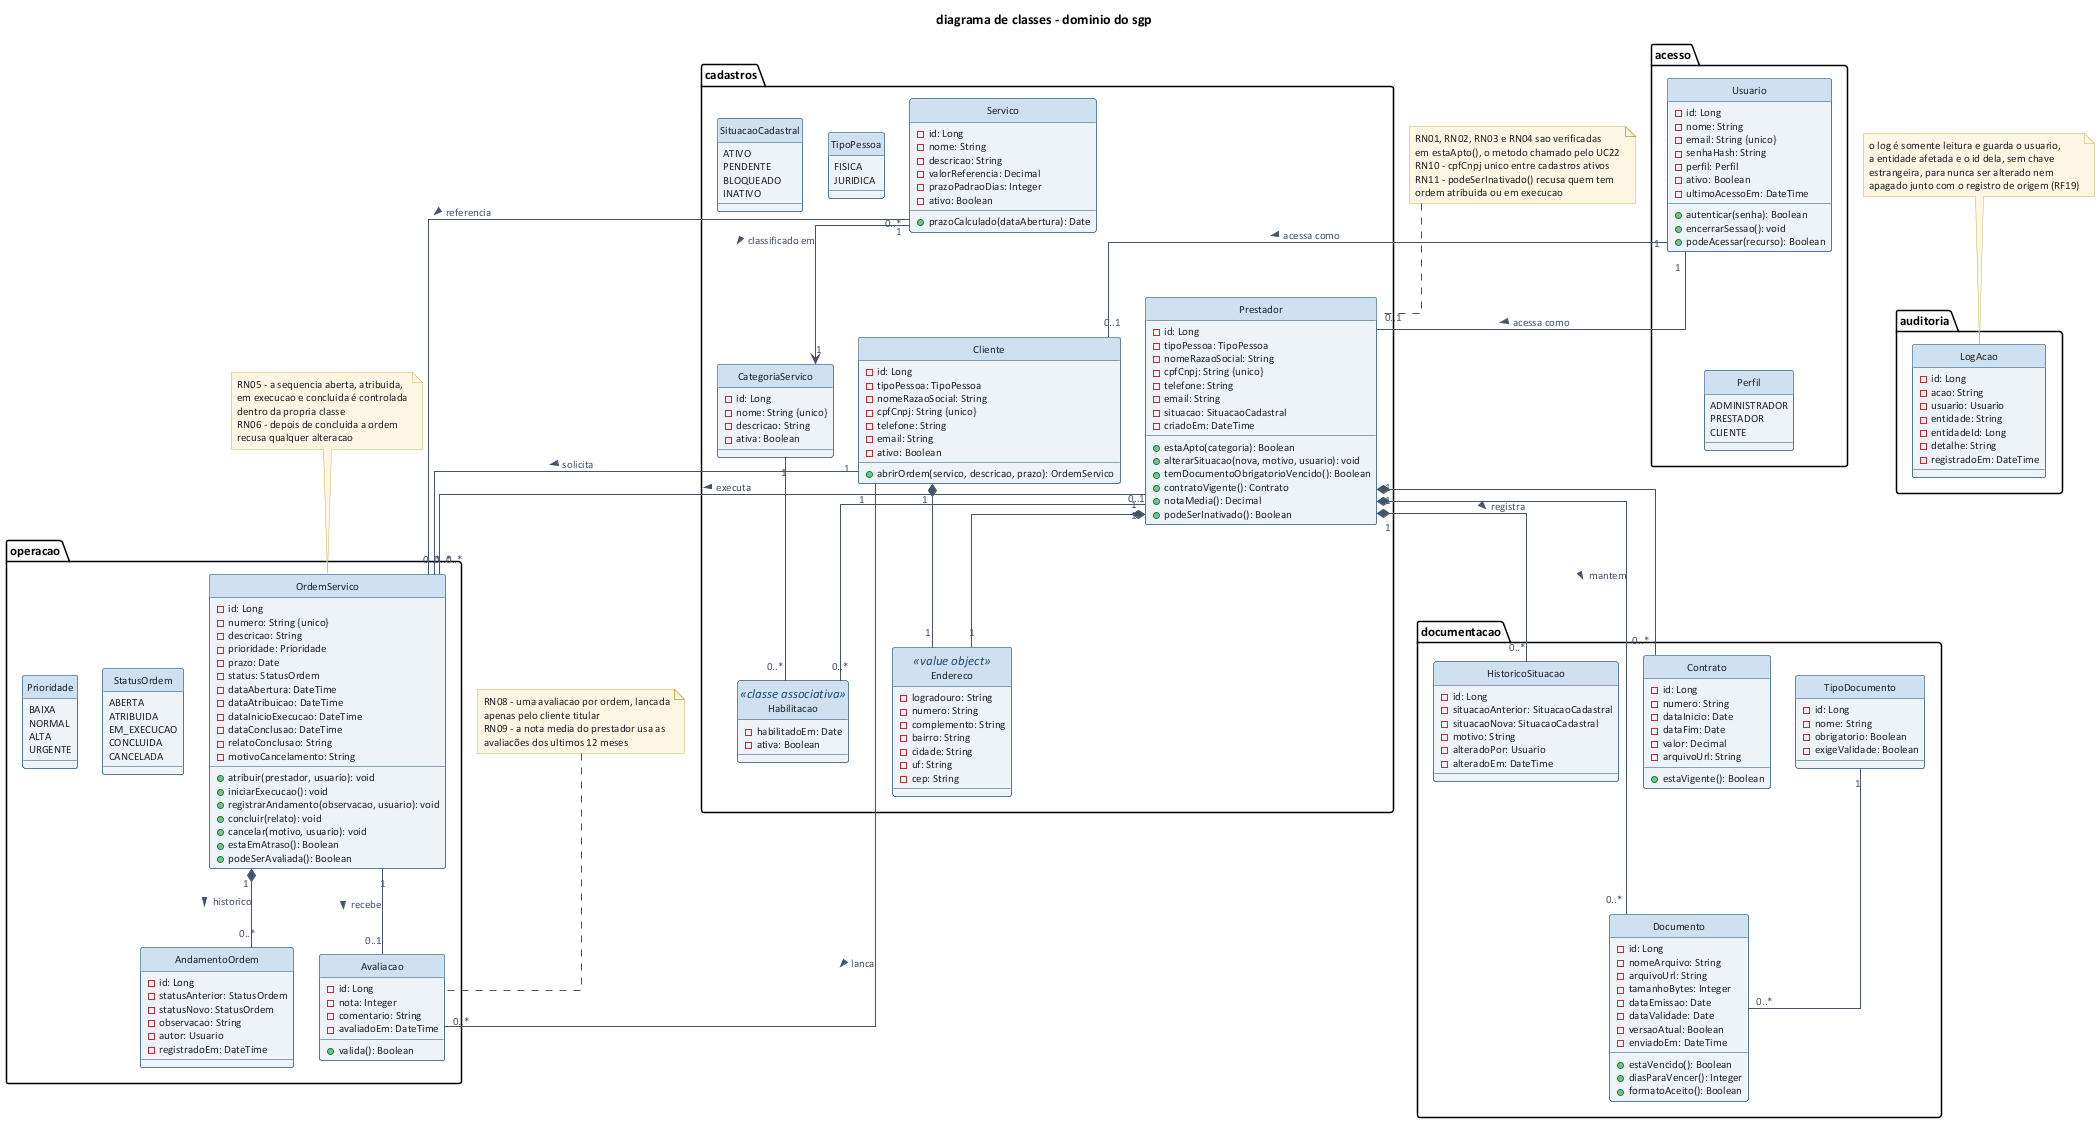

The diagram above was rendered by PlantUML. Its source (embedded in the PNG):
@startuml diagrama-de-classes
' sgp - diagrama de classes do dominio - equipe 8
!include _estilo.puml
skinparam ranksep 45
skinparam nodesep 25
skinparam linetype ortho
hide circle

title diagrama de classes - dominio do sgp

package "acesso" {
  class Usuario {
    -id: Long
    -nome: String
    -email: String {unico}
    -senhaHash: String
    -perfil: Perfil
    -ativo: Boolean
    -ultimoAcessoEm: DateTime
    +autenticar(senha): Boolean
    +encerrarSessao(): void
    +podeAcessar(recurso): Boolean
  }
  enum Perfil {
    ADMINISTRADOR
    PRESTADOR
    CLIENTE
  }
}

package "cadastros" {
  class Prestador {
    -id: Long
    -tipoPessoa: TipoPessoa
    -nomeRazaoSocial: String
    -cpfCnpj: String {unico}
    -telefone: String
    -email: String
    -situacao: SituacaoCadastral
    -criadoEm: DateTime
    +estaApto(categoria): Boolean
    +alterarSituacao(nova, motivo, usuario): void
    +temDocumentoObrigatorioVencido(): Boolean
    +contratoVigente(): Contrato
    +notaMedia(): Decimal
    +podeSerInativado(): Boolean
  }
  class Cliente {
    -id: Long
    -tipoPessoa: TipoPessoa
    -nomeRazaoSocial: String
    -cpfCnpj: String {unico}
    -telefone: String
    -email: String
    -ativo: Boolean
    +abrirOrdem(servico, descricao, prazo): OrdemServico
  }
  class Endereco <<value object>> {
    -logradouro: String
    -numero: String
    -complemento: String
    -bairro: String
    -cidade: String
    -uf: String
    -cep: String
  }
  class CategoriaServico {
    -id: Long
    -nome: String {unico}
    -descricao: String
    -ativa: Boolean
  }
  class Servico {
    -id: Long
    -nome: String
    -descricao: String
    -valorReferencia: Decimal
    -prazoPadraoDias: Integer
    -ativo: Boolean
    +prazoCalculado(dataAbertura): Date
  }
  class Habilitacao <<classe associativa>> {
    -habilitadoEm: Date
    -ativa: Boolean
  }
  enum TipoPessoa {
    FISICA
    JURIDICA
  }
  enum SituacaoCadastral {
    ATIVO
    PENDENTE
    BLOQUEADO
    INATIVO
  }
}

package "documentacao" {
  class TipoDocumento {
    -id: Long
    -nome: String
    -obrigatorio: Boolean
    -exigeValidade: Boolean
  }
  class Documento {
    -id: Long
    -nomeArquivo: String
    -arquivoUrl: String
    -tamanhoBytes: Integer
    -dataEmissao: Date
    -dataValidade: Date
    -versaoAtual: Boolean
    -enviadoEm: DateTime
    +estaVencido(): Boolean
    +diasParaVencer(): Integer
    +formatoAceito(): Boolean
  }
  class Contrato {
    -id: Long
    -numero: String
    -dataInicio: Date
    -dataFim: Date
    -valor: Decimal
    -arquivoUrl: String
    +estaVigente(): Boolean
  }
  class HistoricoSituacao {
    -id: Long
    -situacaoAnterior: SituacaoCadastral
    -situacaoNova: SituacaoCadastral
    -motivo: String
    -alteradoPor: Usuario
    -alteradoEm: DateTime
  }
}

package "operacao" {
  class OrdemServico {
    -id: Long
    -numero: String {unico}
    -descricao: String
    -prioridade: Prioridade
    -prazo: Date
    -status: StatusOrdem
    -dataAbertura: DateTime
    -dataAtribuicao: DateTime
    -dataInicioExecucao: DateTime
    -dataConclusao: DateTime
    -relatoConclusao: String
    -motivoCancelamento: String
    +atribuir(prestador, usuario): void
    +iniciarExecucao(): void
    +registrarAndamento(observacao, usuario): void
    +concluir(relato): void
    +cancelar(motivo, usuario): void
    +estaEmAtraso(): Boolean
    +podeSerAvaliada(): Boolean
  }
  class AndamentoOrdem {
    -id: Long
    -statusAnterior: StatusOrdem
    -statusNovo: StatusOrdem
    -observacao: String
    -autor: Usuario
    -registradoEm: DateTime
  }
  class Avaliacao {
    -id: Long
    -nota: Integer
    -comentario: String
    -avaliadoEm: DateTime
    +valida(): Boolean
  }
  enum StatusOrdem {
    ABERTA
    ATRIBUIDA
    EM_EXECUCAO
    CONCLUIDA
    CANCELADA
  }
  enum Prioridade {
    BAIXA
    NORMAL
    ALTA
    URGENTE
  }
}

package "auditoria" {
  class LogAcao {
    -id: Long
    -acao: String
    -usuario: Usuario
    -entidade: String
    -entidadeId: Long
    -detalhe: String
    -registradoEm: DateTime
  }
}

Usuario "1" -- "0..1" Prestador : acessa como >
Usuario "1" -- "0..1" Cliente : acessa como >
Usuario -[hidden]- Perfil

Prestador "1" *-- "1" Endereco
Cliente "1" *-- "1" Endereco

Prestador "1" -- "0..*" Habilitacao
CategoriaServico "1" -- "0..*" Habilitacao
Servico "0..*" --> "1" CategoriaServico : classificado em >

Prestador "1" *-- "0..*" Documento : mantem >
TipoDocumento "1" -- "0..*" Documento
Prestador "1" *-- "0..*" Contrato
Prestador "1" *-- "0..*" HistoricoSituacao : registra >

Cliente "1" -- "0..*" OrdemServico : solicita >
Servico "1" -- "0..*" OrdemServico : referencia >
Prestador "0..1" -- "0..*" OrdemServico : executa >
OrdemServico "1" *-- "0..*" AndamentoOrdem : historico >
OrdemServico "1" -- "0..1" Avaliacao : recebe >
Cliente "1" -- "0..*" Avaliacao : lanca >

note as NOS
  RN05 - a sequencia aberta, atribuida,
  em execucao e concluida é controlada
  dentro da propria classe
  RN06 - depois de concluida a ordem
  recusa qualquer alteracao
end note

note as NAV
  RN08 - uma avaliacao por ordem, lancada
  apenas pelo cliente titular
  RN09 - a nota media do prestador usa as
  avaliacões dos ultimos 12 meses
end note

note as NPRE
  RN01, RN02, RN03 e RN04 sao verificadas
  em estaApto(), o metodo chamado pelo UC22
  RN10 - cpfCnpj unico entre cadastros ativos
  RN11 - podeSerInativado() recusa quem tem
  ordem atribuida ou em execucao
end note

NPRE .. Prestador
NOS .. OrdemServico
NAV .. Avaliacao

note as NLOG
  o log é somente leitura e guarda o usuario,
  a entidade afetada e o id dela, sem chave
  estrangeira, para nunca ser alterado nem
  apagado junto com o registro de origem (RF19)
end note
NLOG .. LogAcao

@enduml